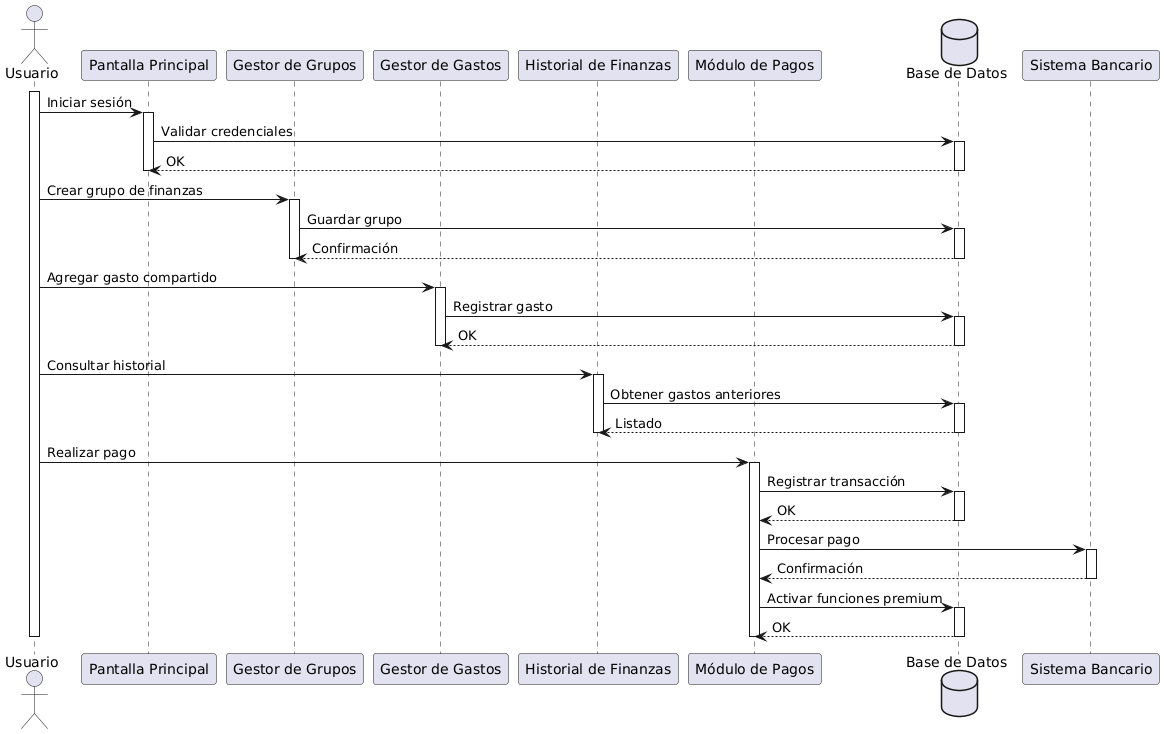

The diagram above was rendered by PlantUML. Its source (embedded in the PNG):
@startuml
actor Usuario as U

participant "Pantalla Principal" as PP
participant "Gestor de Grupos" as GG
participant "Gestor de Gastos" as GGT
participant "Historial de Finanzas" as HF
participant "Módulo de Pagos" as MP
database "Base de Datos" as DB

activate U

U -> PP : Iniciar sesión
activate PP
PP -> DB : Validar credenciales
activate DB
DB --> PP : OK
deactivate DB
deactivate PP

U -> GG : Crear grupo de finanzas
activate GG
GG -> DB : Guardar grupo
activate DB
DB --> GG : Confirmación
deactivate DB
deactivate GG

U -> GGT : Agregar gasto compartido
activate GGT
GGT -> DB : Registrar gasto
activate DB
DB --> GGT : OK
deactivate DB
deactivate GGT

U -> HF : Consultar historial
activate HF
HF -> DB : Obtener gastos anteriores
activate DB
DB --> HF : Listado
deactivate DB
deactivate HF

U -> MP : Realizar pago
activate MP
MP -> DB : Registrar transacción
activate DB
DB --> MP : OK
deactivate DB
MP -> "Sistema Bancario" : Procesar pago
activate "Sistema Bancario"
"Sistema Bancario" --> MP : Confirmación
deactivate "Sistema Bancario"
MP -> DB : Activar funciones premium
activate DB
DB --> MP : OK
deactivate DB
deactivate MP

deactivate U
@enduml